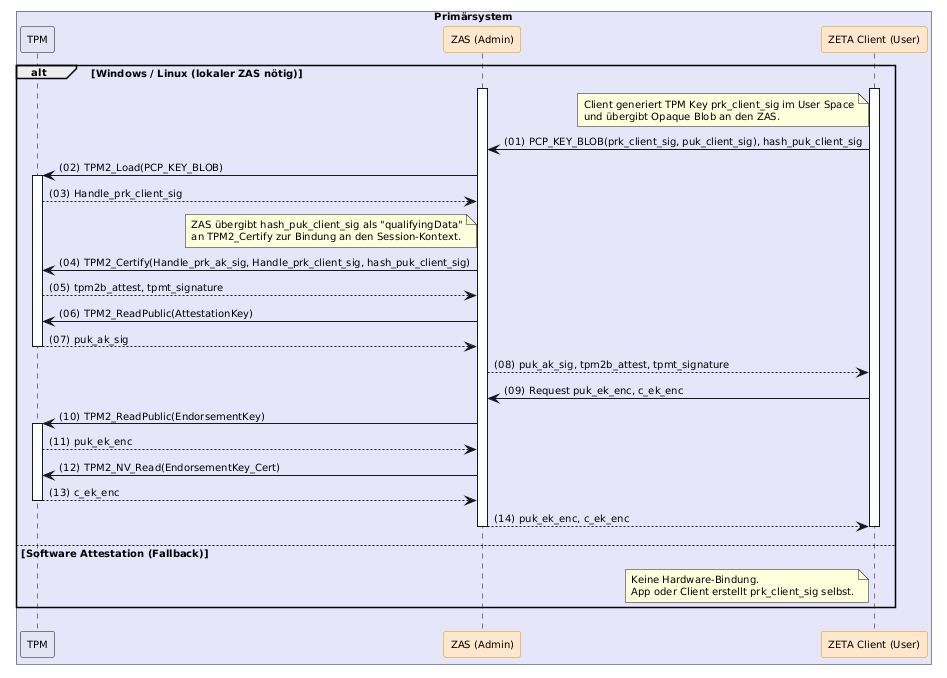

The diagram above was rendered by PlantUML. Its source (embedded in the PNG):
@startuml "key-preparation"
autonumber "(00)"
skinparam defaultFontSize 10
skinparam defaultFontName Helvetica
skinparam DefaultMonospacedFontName Courier
skinparam lengthAdjust none
skinparam sequenceReferenceBackgroundColor White
skinparam SequenceReferenceFontSize 12
skinparam sequenceMessageAlign left
hide stereotype

' Box colors
!define LEI_COLOR #GhostWhite
!define LEI_COMPONENT_COLOR #E4E4F4
!define PRIMAERSYSTEM_COLOR #Lavender
!define MOBILE_COLOR #E6F7FF

' Participant colors
<style>
sequenceDiagram {
  participant {
    .zeta {
      BackgroundColor #FFE6CC
      LineColor #D79B00
    }
  }
  lifeline {
    BackgroundColor White
    LineColor Black
  }
}
</style>

!pragma teoz true

box "Primärsystem" PRIMAERSYSTEM_COLOR
  participant "TPM" as TPM LEI_COMPONENT_COLOR
  participant ZAS as "ZAS (Admin)" <<zeta>>
  participant Client as "ZETA Client (User)" <<zeta>>
end box

alt Windows / Linux (lokaler ZAS nötig)

    Client++
    ZAS++
    
    note left of Client: Client generiert TPM Key prk_client_sig im User Space\nund übergibt Opaque Blob an den ZAS.
    Client -> ZAS: PCP_KEY_BLOB(prk_client_sig, puk_client_sig), hash_puk_client_sig
    
    ZAS -> TPM++: TPM2_Load(PCP_KEY_BLOB)
    TPM --> ZAS: Handle_prk_client_sig
    
    note left of ZAS: ZAS übergibt hash_puk_client_sig als "qualifyingData"\nan TPM2_Certify zur Bindung an den Session-Kontext.
    ZAS -> TPM: TPM2_Certify(Handle_prk_ak_sig, Handle_prk_client_sig, hash_puk_client_sig)
    TPM --> ZAS: tpm2b_attest, tpmt_signature
    ZAS -> TPM: TPM2_ReadPublic(AttestationKey)
    TPM --> ZAS--: puk_ak_sig
    
    ZAS --> Client: puk_ak_sig, tpm2b_attest, tpmt_signature
    
    Client -> ZAS: Request puk_ek_enc, c_ek_enc
    ZAS -> TPM++: TPM2_ReadPublic(EndorsementKey)
    TPM --> ZAS: puk_ek_enc
    ZAS -> TPM: TPM2_NV_Read(EndorsementKey_Cert)
    TPM --> ZAS--: c_ek_enc
    ZAS --> Client--: puk_ek_enc, c_ek_enc
    Client--

else Software Attestation (Fallback)
    note left of Client: Keine Hardware-Bindung.\nApp oder Client erstellt prk_client_sig selbst.
end

@enduml